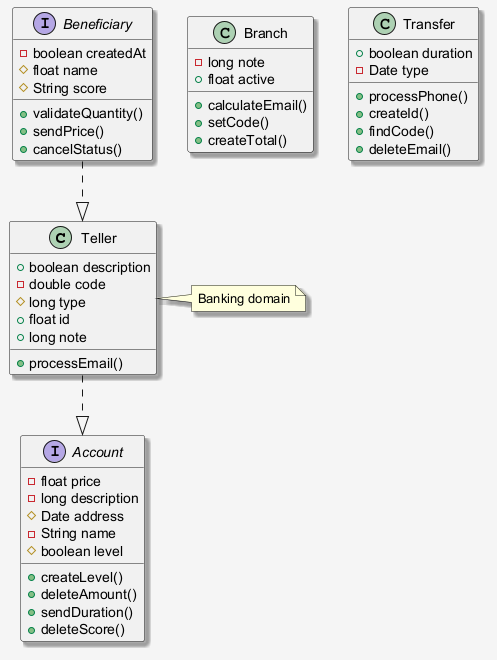

The diagram above was rendered by PlantUML. Its source (embedded in the PNG):
@startuml
skinparam shadowing false
skinparam backgroundColor #F5F5F5
skinparam shadowing true
class Teller {
  +boolean description
  -double code
  #long type
  +float id
  +long note
  +processEmail()
}
interface Beneficiary {
  -boolean createdAt
  #float name
  #String score
  +validateQuantity()
  +sendPrice()
  +cancelStatus()
}
interface Account {
  -float price
  -long description
  #Date address
  -String name
  #boolean level
  +createLevel()
  +deleteAmount()
  +sendDuration()
  +deleteScore()
}
class Branch {
  -long note
  +float active
  +calculateEmail()
  +setCode()
  +createTotal()
}
class Transfer {
  +boolean duration
  -Date type
  +processPhone()
  +createId()
  +findCode()
  +deleteEmail()
}
Beneficiary ..|> Teller
Teller ..|> Account
note right of Teller : Banking domain
@enduml